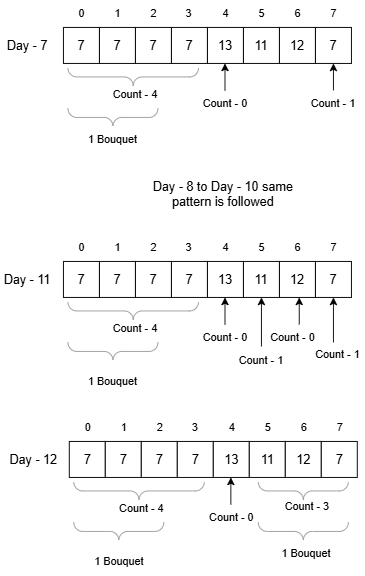

The diagram above was exported from draw.io. Its source (the exported page's mxGraphModel, read from the mxfile embedded in the PNG):
<mxGraphModel dx="1418" dy="794" grid="1" gridSize="10" guides="1" tooltips="1" connect="1" arrows="1" fold="1" page="1" pageScale="1" pageWidth="850" pageHeight="1100" math="0" shadow="0">
  <root>
    <mxCell id="0" />
    <mxCell id="1" parent="0" />
    <mxCell id="dGVHRfC0vVgqFCdg3YCm-1" value="7" style="whiteSpace=wrap;html=1;aspect=fixed;fontSize=14;" parent="1" vertex="1">
      <mxGeometry x="220" y="220" width="40" height="40" as="geometry" />
    </mxCell>
    <mxCell id="dGVHRfC0vVgqFCdg3YCm-2" value="7" style="whiteSpace=wrap;html=1;aspect=fixed;fontSize=14;" parent="1" vertex="1">
      <mxGeometry x="260" y="220" width="40" height="40" as="geometry" />
    </mxCell>
    <mxCell id="dGVHRfC0vVgqFCdg3YCm-3" value="7" style="whiteSpace=wrap;html=1;aspect=fixed;fontSize=14;" parent="1" vertex="1">
      <mxGeometry x="300" y="220" width="40" height="40" as="geometry" />
    </mxCell>
    <mxCell id="dGVHRfC0vVgqFCdg3YCm-4" value="7" style="whiteSpace=wrap;html=1;aspect=fixed;fontSize=14;" parent="1" vertex="1">
      <mxGeometry x="340" y="220" width="40" height="40" as="geometry" />
    </mxCell>
    <mxCell id="dGVHRfC0vVgqFCdg3YCm-5" value="13" style="whiteSpace=wrap;html=1;aspect=fixed;fontSize=14;" parent="1" vertex="1">
      <mxGeometry x="380" y="220" width="40" height="40" as="geometry" />
    </mxCell>
    <mxCell id="dGVHRfC0vVgqFCdg3YCm-6" value="11" style="whiteSpace=wrap;html=1;aspect=fixed;fontSize=14;" parent="1" vertex="1">
      <mxGeometry x="420" y="220" width="40" height="40" as="geometry" />
    </mxCell>
    <mxCell id="dGVHRfC0vVgqFCdg3YCm-7" value="12" style="whiteSpace=wrap;html=1;aspect=fixed;fontSize=14;" parent="1" vertex="1">
      <mxGeometry x="460" y="220" width="40" height="40" as="geometry" />
    </mxCell>
    <mxCell id="dGVHRfC0vVgqFCdg3YCm-8" value="7" style="whiteSpace=wrap;html=1;aspect=fixed;fontSize=14;" parent="1" vertex="1">
      <mxGeometry x="500" y="220" width="40" height="40" as="geometry" />
    </mxCell>
    <mxCell id="MyOf9LdYOsfp4JvzYSwm-1" value="0" style="text;html=1;align=center;verticalAlign=middle;resizable=0;points=[];autosize=1;strokeColor=none;fillColor=none;" parent="1" vertex="1">
      <mxGeometry x="225" y="190" width="30" height="30" as="geometry" />
    </mxCell>
    <mxCell id="MyOf9LdYOsfp4JvzYSwm-4" value="1" style="text;html=1;align=center;verticalAlign=middle;resizable=0;points=[];autosize=1;strokeColor=none;fillColor=none;" parent="1" vertex="1">
      <mxGeometry x="265" y="190" width="30" height="30" as="geometry" />
    </mxCell>
    <mxCell id="MyOf9LdYOsfp4JvzYSwm-5" value="2&lt;span style=&quot;color: rgba(0, 0, 0, 0); font-family: monospace; font-size: 0px; text-align: start;&quot;&gt;%3CmxGraphModel%3E%3Croot%3E%3CmxCell%20id%3D%220%22%2F%3E%3CmxCell%20id%3D%221%22%20parent%3D%220%22%2F%3E%3CmxCell%20id%3D%222%22%20value%3D%221%22%20style%3D%22text%3Bhtml%3D1%3Balign%3Dcenter%3BverticalAlign%3Dmiddle%3Bresizable%3D0%3Bpoints%3D%5B%5D%3Bautosize%3D1%3BstrokeColor%3Dnone%3BfillColor%3Dnone%3B%22%20vertex%3D%221%22%20parent%3D%221%22%3E%3CmxGeometry%20x%3D%2285%22%20y%3D%22167%22%20width%3D%2230%22%20height%3D%2230%22%20as%3D%22geometry%22%2F%3E%3C%2FmxCell%3E%3C%2Froot%3E%3C%2FmxGraphModel%3E&lt;/span&gt;&lt;span style=&quot;color: rgba(0, 0, 0, 0); font-family: monospace; font-size: 0px; text-align: start;&quot;&gt;%3CmxGraphModel%3E%3Croot%3E%3CmxCell%20id%3D%220%22%2F%3E%3CmxCell%20id%3D%221%22%20parent%3D%220%22%2F%3E%3CmxCell%20id%3D%222%22%20value%3D%221%22%20style%3D%22text%3Bhtml%3D1%3Balign%3Dcenter%3BverticalAlign%3Dmiddle%3Bresizable%3D0%3Bpoints%3D%5B%5D%3Bautosize%3D1%3BstrokeColor%3Dnone%3BfillColor%3Dnone%3B%22%20vertex%3D%221%22%20parent%3D%221%22%3E%3CmxGeometry%20x%3D%2285%22%20y%3D%22167%22%20width%3D%2230%22%20height%3D%2230%22%20as%3D%22geometry%22%2F%3E%3C%2FmxCell%3E%3C%2Froot%3E%3C%2FmxGraphModel%3E&lt;/span&gt;" style="text;html=1;align=center;verticalAlign=middle;resizable=0;points=[];autosize=1;strokeColor=none;fillColor=none;" parent="1" vertex="1">
      <mxGeometry x="305" y="190" width="30" height="30" as="geometry" />
    </mxCell>
    <mxCell id="MyOf9LdYOsfp4JvzYSwm-6" value="3" style="text;html=1;align=center;verticalAlign=middle;resizable=0;points=[];autosize=1;strokeColor=none;fillColor=none;" parent="1" vertex="1">
      <mxGeometry x="344" y="190" width="30" height="30" as="geometry" />
    </mxCell>
    <mxCell id="MyOf9LdYOsfp4JvzYSwm-7" value="4" style="text;html=1;align=center;verticalAlign=middle;resizable=0;points=[];autosize=1;strokeColor=none;fillColor=none;" parent="1" vertex="1">
      <mxGeometry x="385" y="190" width="30" height="30" as="geometry" />
    </mxCell>
    <mxCell id="MyOf9LdYOsfp4JvzYSwm-8" value="5" style="text;html=1;align=center;verticalAlign=middle;resizable=0;points=[];autosize=1;strokeColor=none;fillColor=none;" parent="1" vertex="1">
      <mxGeometry x="425" y="190" width="30" height="30" as="geometry" />
    </mxCell>
    <mxCell id="MyOf9LdYOsfp4JvzYSwm-10" value="6" style="text;html=1;align=center;verticalAlign=middle;resizable=0;points=[];autosize=1;strokeColor=none;fillColor=none;" parent="1" vertex="1">
      <mxGeometry x="465" y="190" width="30" height="30" as="geometry" />
    </mxCell>
    <mxCell id="MyOf9LdYOsfp4JvzYSwm-11" value="7" style="text;html=1;align=center;verticalAlign=middle;resizable=0;points=[];autosize=1;strokeColor=none;fillColor=none;" parent="1" vertex="1">
      <mxGeometry x="505" y="190" width="30" height="30" as="geometry" />
    </mxCell>
    <mxCell id="W57HFy_L7OkrnYFx_Uwi-2" value="" style="verticalLabelPosition=bottom;shadow=0;dashed=0;align=center;html=1;verticalAlign=top;strokeWidth=1;shape=mxgraph.mockup.markup.curlyBrace;whiteSpace=wrap;strokeColor=#999999;rotation=-180;" vertex="1" parent="1">
      <mxGeometry x="225" y="310" width="100" height="20" as="geometry" />
    </mxCell>
    <mxCell id="W57HFy_L7OkrnYFx_Uwi-4" value="1 Bouquet" style="text;html=1;whiteSpace=wrap;strokeColor=none;fillColor=none;align=center;verticalAlign=middle;rounded=0;" vertex="1" parent="1">
      <mxGeometry x="230" y="330" width="90" height="30" as="geometry" />
    </mxCell>
    <mxCell id="W57HFy_L7OkrnYFx_Uwi-5" value="Day - 7" style="text;html=1;whiteSpace=wrap;strokeColor=none;fillColor=none;align=center;verticalAlign=middle;rounded=0;fontSize=14;" vertex="1" parent="1">
      <mxGeometry x="150" y="225" width="60" height="30" as="geometry" />
    </mxCell>
    <mxCell id="W57HFy_L7OkrnYFx_Uwi-6" value="" style="labelPosition=right;align=left;strokeWidth=1;shape=mxgraph.mockup.markup.curlyBrace;html=1;shadow=0;dashed=0;strokeColor=#999999;direction=north;rotation=-90;" vertex="1" parent="1">
      <mxGeometry x="287.5" y="202.5" width="20" height="145" as="geometry" />
    </mxCell>
    <mxCell id="W57HFy_L7OkrnYFx_Uwi-7" value="Count - 4" style="text;html=1;whiteSpace=wrap;strokeColor=none;fillColor=none;align=center;verticalAlign=middle;rounded=0;" vertex="1" parent="1">
      <mxGeometry x="270" y="280" width="60" height="30" as="geometry" />
    </mxCell>
    <mxCell id="W57HFy_L7OkrnYFx_Uwi-8" value="" style="endArrow=classic;html=1;rounded=0;" edge="1" parent="1">
      <mxGeometry width="50" height="50" relative="1" as="geometry">
        <mxPoint x="399.5" y="290" as="sourcePoint" />
        <mxPoint x="399.5" y="260" as="targetPoint" />
      </mxGeometry>
    </mxCell>
    <mxCell id="W57HFy_L7OkrnYFx_Uwi-9" value="Count - 0" style="text;html=1;whiteSpace=wrap;strokeColor=none;fillColor=none;align=center;verticalAlign=middle;rounded=0;" vertex="1" parent="1">
      <mxGeometry x="370" y="290" width="60" height="30" as="geometry" />
    </mxCell>
    <mxCell id="W57HFy_L7OkrnYFx_Uwi-10" value="" style="endArrow=classic;html=1;rounded=0;" edge="1" parent="1">
      <mxGeometry width="50" height="50" relative="1" as="geometry">
        <mxPoint x="520" y="290" as="sourcePoint" />
        <mxPoint x="520" y="260" as="targetPoint" />
      </mxGeometry>
    </mxCell>
    <mxCell id="W57HFy_L7OkrnYFx_Uwi-11" value="Count - 1" style="text;html=1;whiteSpace=wrap;strokeColor=none;fillColor=none;align=center;verticalAlign=middle;rounded=0;" vertex="1" parent="1">
      <mxGeometry x="490" y="290" width="60" height="30" as="geometry" />
    </mxCell>
    <mxCell id="W57HFy_L7OkrnYFx_Uwi-12" value="Day - 8 to Day - 10 same pattern is followed" style="text;html=1;whiteSpace=wrap;strokeColor=none;fillColor=none;align=center;verticalAlign=middle;rounded=0;fontSize=14;" vertex="1" parent="1">
      <mxGeometry x="305" y="390" width="185" height="30" as="geometry" />
    </mxCell>
    <mxCell id="W57HFy_L7OkrnYFx_Uwi-13" value="7" style="whiteSpace=wrap;html=1;aspect=fixed;fontSize=14;" vertex="1" parent="1">
      <mxGeometry x="220" y="480" width="40" height="40" as="geometry" />
    </mxCell>
    <mxCell id="W57HFy_L7OkrnYFx_Uwi-14" value="7" style="whiteSpace=wrap;html=1;aspect=fixed;fontSize=14;" vertex="1" parent="1">
      <mxGeometry x="260" y="480" width="40" height="40" as="geometry" />
    </mxCell>
    <mxCell id="W57HFy_L7OkrnYFx_Uwi-15" value="7" style="whiteSpace=wrap;html=1;aspect=fixed;fontSize=14;" vertex="1" parent="1">
      <mxGeometry x="300" y="480" width="40" height="40" as="geometry" />
    </mxCell>
    <mxCell id="W57HFy_L7OkrnYFx_Uwi-16" value="7" style="whiteSpace=wrap;html=1;aspect=fixed;fontSize=14;" vertex="1" parent="1">
      <mxGeometry x="340" y="480" width="40" height="40" as="geometry" />
    </mxCell>
    <mxCell id="W57HFy_L7OkrnYFx_Uwi-17" value="13" style="whiteSpace=wrap;html=1;aspect=fixed;fontSize=14;" vertex="1" parent="1">
      <mxGeometry x="380" y="480" width="40" height="40" as="geometry" />
    </mxCell>
    <mxCell id="W57HFy_L7OkrnYFx_Uwi-18" value="11" style="whiteSpace=wrap;html=1;aspect=fixed;fontSize=14;" vertex="1" parent="1">
      <mxGeometry x="420" y="480" width="40" height="40" as="geometry" />
    </mxCell>
    <mxCell id="W57HFy_L7OkrnYFx_Uwi-19" value="12" style="whiteSpace=wrap;html=1;aspect=fixed;fontSize=14;" vertex="1" parent="1">
      <mxGeometry x="460" y="480" width="40" height="40" as="geometry" />
    </mxCell>
    <mxCell id="W57HFy_L7OkrnYFx_Uwi-20" value="7" style="whiteSpace=wrap;html=1;aspect=fixed;fontSize=14;" vertex="1" parent="1">
      <mxGeometry x="500" y="480" width="40" height="40" as="geometry" />
    </mxCell>
    <mxCell id="W57HFy_L7OkrnYFx_Uwi-21" value="0" style="text;html=1;align=center;verticalAlign=middle;resizable=0;points=[];autosize=1;strokeColor=none;fillColor=none;" vertex="1" parent="1">
      <mxGeometry x="225" y="450" width="30" height="30" as="geometry" />
    </mxCell>
    <mxCell id="W57HFy_L7OkrnYFx_Uwi-22" value="1" style="text;html=1;align=center;verticalAlign=middle;resizable=0;points=[];autosize=1;strokeColor=none;fillColor=none;" vertex="1" parent="1">
      <mxGeometry x="265" y="450" width="30" height="30" as="geometry" />
    </mxCell>
    <mxCell id="W57HFy_L7OkrnYFx_Uwi-23" value="2&lt;span style=&quot;color: rgba(0, 0, 0, 0); font-family: monospace; font-size: 0px; text-align: start;&quot;&gt;%3CmxGraphModel%3E%3Croot%3E%3CmxCell%20id%3D%220%22%2F%3E%3CmxCell%20id%3D%221%22%20parent%3D%220%22%2F%3E%3CmxCell%20id%3D%222%22%20value%3D%221%22%20style%3D%22text%3Bhtml%3D1%3Balign%3Dcenter%3BverticalAlign%3Dmiddle%3Bresizable%3D0%3Bpoints%3D%5B%5D%3Bautosize%3D1%3BstrokeColor%3Dnone%3BfillColor%3Dnone%3B%22%20vertex%3D%221%22%20parent%3D%221%22%3E%3CmxGeometry%20x%3D%2285%22%20y%3D%22167%22%20width%3D%2230%22%20height%3D%2230%22%20as%3D%22geometry%22%2F%3E%3C%2FmxCell%3E%3C%2Froot%3E%3C%2FmxGraphModel%3E&lt;/span&gt;&lt;span style=&quot;color: rgba(0, 0, 0, 0); font-family: monospace; font-size: 0px; text-align: start;&quot;&gt;%3CmxGraphModel%3E%3Croot%3E%3CmxCell%20id%3D%220%22%2F%3E%3CmxCell%20id%3D%221%22%20parent%3D%220%22%2F%3E%3CmxCell%20id%3D%222%22%20value%3D%221%22%20style%3D%22text%3Bhtml%3D1%3Balign%3Dcenter%3BverticalAlign%3Dmiddle%3Bresizable%3D0%3Bpoints%3D%5B%5D%3Bautosize%3D1%3BstrokeColor%3Dnone%3BfillColor%3Dnone%3B%22%20vertex%3D%221%22%20parent%3D%221%22%3E%3CmxGeometry%20x%3D%2285%22%20y%3D%22167%22%20width%3D%2230%22%20height%3D%2230%22%20as%3D%22geometry%22%2F%3E%3C%2FmxCell%3E%3C%2Froot%3E%3C%2FmxGraphModel%3E&lt;/span&gt;" style="text;html=1;align=center;verticalAlign=middle;resizable=0;points=[];autosize=1;strokeColor=none;fillColor=none;" vertex="1" parent="1">
      <mxGeometry x="305" y="450" width="30" height="30" as="geometry" />
    </mxCell>
    <mxCell id="W57HFy_L7OkrnYFx_Uwi-24" value="3" style="text;html=1;align=center;verticalAlign=middle;resizable=0;points=[];autosize=1;strokeColor=none;fillColor=none;" vertex="1" parent="1">
      <mxGeometry x="344" y="450" width="30" height="30" as="geometry" />
    </mxCell>
    <mxCell id="W57HFy_L7OkrnYFx_Uwi-25" value="4" style="text;html=1;align=center;verticalAlign=middle;resizable=0;points=[];autosize=1;strokeColor=none;fillColor=none;" vertex="1" parent="1">
      <mxGeometry x="385" y="450" width="30" height="30" as="geometry" />
    </mxCell>
    <mxCell id="W57HFy_L7OkrnYFx_Uwi-26" value="5" style="text;html=1;align=center;verticalAlign=middle;resizable=0;points=[];autosize=1;strokeColor=none;fillColor=none;" vertex="1" parent="1">
      <mxGeometry x="425" y="450" width="30" height="30" as="geometry" />
    </mxCell>
    <mxCell id="W57HFy_L7OkrnYFx_Uwi-27" value="6" style="text;html=1;align=center;verticalAlign=middle;resizable=0;points=[];autosize=1;strokeColor=none;fillColor=none;" vertex="1" parent="1">
      <mxGeometry x="465" y="450" width="30" height="30" as="geometry" />
    </mxCell>
    <mxCell id="W57HFy_L7OkrnYFx_Uwi-28" value="7" style="text;html=1;align=center;verticalAlign=middle;resizable=0;points=[];autosize=1;strokeColor=none;fillColor=none;" vertex="1" parent="1">
      <mxGeometry x="505" y="450" width="30" height="30" as="geometry" />
    </mxCell>
    <mxCell id="W57HFy_L7OkrnYFx_Uwi-29" value="" style="verticalLabelPosition=bottom;shadow=0;dashed=0;align=center;html=1;verticalAlign=top;strokeWidth=1;shape=mxgraph.mockup.markup.curlyBrace;whiteSpace=wrap;strokeColor=#999999;rotation=-180;" vertex="1" parent="1">
      <mxGeometry x="225" y="570" width="100" height="20" as="geometry" />
    </mxCell>
    <mxCell id="W57HFy_L7OkrnYFx_Uwi-30" value="Day - 11" style="text;html=1;whiteSpace=wrap;strokeColor=none;fillColor=none;align=center;verticalAlign=middle;rounded=0;fontSize=14;" vertex="1" parent="1">
      <mxGeometry x="150" y="485" width="60" height="30" as="geometry" />
    </mxCell>
    <mxCell id="W57HFy_L7OkrnYFx_Uwi-31" value="" style="labelPosition=right;align=left;strokeWidth=1;shape=mxgraph.mockup.markup.curlyBrace;html=1;shadow=0;dashed=0;strokeColor=#999999;direction=north;rotation=-90;" vertex="1" parent="1">
      <mxGeometry x="287.5" y="462.5" width="20" height="145" as="geometry" />
    </mxCell>
    <mxCell id="W57HFy_L7OkrnYFx_Uwi-32" value="Count - 4" style="text;html=1;whiteSpace=wrap;strokeColor=none;fillColor=none;align=center;verticalAlign=middle;rounded=0;" vertex="1" parent="1">
      <mxGeometry x="270" y="540" width="60" height="30" as="geometry" />
    </mxCell>
    <mxCell id="W57HFy_L7OkrnYFx_Uwi-33" value="" style="endArrow=classic;html=1;rounded=0;" edge="1" parent="1">
      <mxGeometry width="50" height="50" relative="1" as="geometry">
        <mxPoint x="399.5" y="550" as="sourcePoint" />
        <mxPoint x="399.5" y="520" as="targetPoint" />
      </mxGeometry>
    </mxCell>
    <mxCell id="W57HFy_L7OkrnYFx_Uwi-34" value="Count - 0" style="text;html=1;whiteSpace=wrap;strokeColor=none;fillColor=none;align=center;verticalAlign=middle;rounded=0;" vertex="1" parent="1">
      <mxGeometry x="370" y="550" width="60" height="30" as="geometry" />
    </mxCell>
    <mxCell id="W57HFy_L7OkrnYFx_Uwi-35" value="" style="endArrow=classic;html=1;rounded=0;" edge="1" parent="1">
      <mxGeometry width="50" height="50" relative="1" as="geometry">
        <mxPoint x="520" y="570" as="sourcePoint" />
        <mxPoint x="520" y="520" as="targetPoint" />
      </mxGeometry>
    </mxCell>
    <mxCell id="W57HFy_L7OkrnYFx_Uwi-36" value="Count - 1" style="text;html=1;whiteSpace=wrap;strokeColor=none;fillColor=none;align=center;verticalAlign=middle;rounded=0;" vertex="1" parent="1">
      <mxGeometry x="495" y="568.5" width="60" height="30" as="geometry" />
    </mxCell>
    <mxCell id="W57HFy_L7OkrnYFx_Uwi-37" value="" style="endArrow=classic;html=1;rounded=0;exitX=0.5;exitY=0;exitDx=0;exitDy=0;" edge="1" parent="1" source="W57HFy_L7OkrnYFx_Uwi-38">
      <mxGeometry width="50" height="50" relative="1" as="geometry">
        <mxPoint x="440" y="570" as="sourcePoint" />
        <mxPoint x="440" y="520" as="targetPoint" />
      </mxGeometry>
    </mxCell>
    <mxCell id="W57HFy_L7OkrnYFx_Uwi-38" value="Count - 1" style="text;html=1;whiteSpace=wrap;strokeColor=none;fillColor=none;align=center;verticalAlign=middle;rounded=0;" vertex="1" parent="1">
      <mxGeometry x="410" y="574.5" width="60" height="30" as="geometry" />
    </mxCell>
    <mxCell id="W57HFy_L7OkrnYFx_Uwi-39" value="Count - 0" style="text;html=1;whiteSpace=wrap;strokeColor=none;fillColor=none;align=center;verticalAlign=middle;rounded=0;" vertex="1" parent="1">
      <mxGeometry x="445" y="550" width="60" height="30" as="geometry" />
    </mxCell>
    <mxCell id="W57HFy_L7OkrnYFx_Uwi-40" value="" style="endArrow=classic;html=1;rounded=0;" edge="1" parent="1">
      <mxGeometry width="50" height="50" relative="1" as="geometry">
        <mxPoint x="482" y="550" as="sourcePoint" />
        <mxPoint x="482" y="520" as="targetPoint" />
      </mxGeometry>
    </mxCell>
    <mxCell id="W57HFy_L7OkrnYFx_Uwi-41" value="1 Bouquet" style="text;html=1;whiteSpace=wrap;strokeColor=none;fillColor=none;align=center;verticalAlign=middle;rounded=0;" vertex="1" parent="1">
      <mxGeometry x="230" y="598.5" width="90" height="30" as="geometry" />
    </mxCell>
    <mxCell id="W57HFy_L7OkrnYFx_Uwi-42" value="7" style="whiteSpace=wrap;html=1;aspect=fixed;fontSize=14;" vertex="1" parent="1">
      <mxGeometry x="226.5" y="680" width="40" height="40" as="geometry" />
    </mxCell>
    <mxCell id="W57HFy_L7OkrnYFx_Uwi-43" value="7" style="whiteSpace=wrap;html=1;aspect=fixed;fontSize=14;" vertex="1" parent="1">
      <mxGeometry x="266.5" y="680" width="40" height="40" as="geometry" />
    </mxCell>
    <mxCell id="W57HFy_L7OkrnYFx_Uwi-44" value="7" style="whiteSpace=wrap;html=1;aspect=fixed;fontSize=14;" vertex="1" parent="1">
      <mxGeometry x="306.5" y="680" width="40" height="40" as="geometry" />
    </mxCell>
    <mxCell id="W57HFy_L7OkrnYFx_Uwi-45" value="7" style="whiteSpace=wrap;html=1;aspect=fixed;fontSize=14;" vertex="1" parent="1">
      <mxGeometry x="346.5" y="680" width="40" height="40" as="geometry" />
    </mxCell>
    <mxCell id="W57HFy_L7OkrnYFx_Uwi-46" value="13" style="whiteSpace=wrap;html=1;aspect=fixed;fontSize=14;" vertex="1" parent="1">
      <mxGeometry x="386.5" y="680" width="40" height="40" as="geometry" />
    </mxCell>
    <mxCell id="W57HFy_L7OkrnYFx_Uwi-47" value="11" style="whiteSpace=wrap;html=1;aspect=fixed;fontSize=14;" vertex="1" parent="1">
      <mxGeometry x="426.5" y="680" width="40" height="40" as="geometry" />
    </mxCell>
    <mxCell id="W57HFy_L7OkrnYFx_Uwi-48" value="12" style="whiteSpace=wrap;html=1;aspect=fixed;fontSize=14;" vertex="1" parent="1">
      <mxGeometry x="466.5" y="680" width="40" height="40" as="geometry" />
    </mxCell>
    <mxCell id="W57HFy_L7OkrnYFx_Uwi-49" value="7" style="whiteSpace=wrap;html=1;aspect=fixed;fontSize=14;" vertex="1" parent="1">
      <mxGeometry x="506.5" y="680" width="40" height="40" as="geometry" />
    </mxCell>
    <mxCell id="W57HFy_L7OkrnYFx_Uwi-50" value="0" style="text;html=1;align=center;verticalAlign=middle;resizable=0;points=[];autosize=1;strokeColor=none;fillColor=none;" vertex="1" parent="1">
      <mxGeometry x="231.5" y="650" width="30" height="30" as="geometry" />
    </mxCell>
    <mxCell id="W57HFy_L7OkrnYFx_Uwi-51" value="1" style="text;html=1;align=center;verticalAlign=middle;resizable=0;points=[];autosize=1;strokeColor=none;fillColor=none;" vertex="1" parent="1">
      <mxGeometry x="271.5" y="650" width="30" height="30" as="geometry" />
    </mxCell>
    <mxCell id="W57HFy_L7OkrnYFx_Uwi-52" value="2&lt;span style=&quot;color: rgba(0, 0, 0, 0); font-family: monospace; font-size: 0px; text-align: start;&quot;&gt;%3CmxGraphModel%3E%3Croot%3E%3CmxCell%20id%3D%220%22%2F%3E%3CmxCell%20id%3D%221%22%20parent%3D%220%22%2F%3E%3CmxCell%20id%3D%222%22%20value%3D%221%22%20style%3D%22text%3Bhtml%3D1%3Balign%3Dcenter%3BverticalAlign%3Dmiddle%3Bresizable%3D0%3Bpoints%3D%5B%5D%3Bautosize%3D1%3BstrokeColor%3Dnone%3BfillColor%3Dnone%3B%22%20vertex%3D%221%22%20parent%3D%221%22%3E%3CmxGeometry%20x%3D%2285%22%20y%3D%22167%22%20width%3D%2230%22%20height%3D%2230%22%20as%3D%22geometry%22%2F%3E%3C%2FmxCell%3E%3C%2Froot%3E%3C%2FmxGraphModel%3E&lt;/span&gt;&lt;span style=&quot;color: rgba(0, 0, 0, 0); font-family: monospace; font-size: 0px; text-align: start;&quot;&gt;%3CmxGraphModel%3E%3Croot%3E%3CmxCell%20id%3D%220%22%2F%3E%3CmxCell%20id%3D%221%22%20parent%3D%220%22%2F%3E%3CmxCell%20id%3D%222%22%20value%3D%221%22%20style%3D%22text%3Bhtml%3D1%3Balign%3Dcenter%3BverticalAlign%3Dmiddle%3Bresizable%3D0%3Bpoints%3D%5B%5D%3Bautosize%3D1%3BstrokeColor%3Dnone%3BfillColor%3Dnone%3B%22%20vertex%3D%221%22%20parent%3D%221%22%3E%3CmxGeometry%20x%3D%2285%22%20y%3D%22167%22%20width%3D%2230%22%20height%3D%2230%22%20as%3D%22geometry%22%2F%3E%3C%2FmxCell%3E%3C%2Froot%3E%3C%2FmxGraphModel%3E&lt;/span&gt;" style="text;html=1;align=center;verticalAlign=middle;resizable=0;points=[];autosize=1;strokeColor=none;fillColor=none;" vertex="1" parent="1">
      <mxGeometry x="311.5" y="650" width="30" height="30" as="geometry" />
    </mxCell>
    <mxCell id="W57HFy_L7OkrnYFx_Uwi-53" value="3" style="text;html=1;align=center;verticalAlign=middle;resizable=0;points=[];autosize=1;strokeColor=none;fillColor=none;" vertex="1" parent="1">
      <mxGeometry x="350.5" y="650" width="30" height="30" as="geometry" />
    </mxCell>
    <mxCell id="W57HFy_L7OkrnYFx_Uwi-54" value="4" style="text;html=1;align=center;verticalAlign=middle;resizable=0;points=[];autosize=1;strokeColor=none;fillColor=none;" vertex="1" parent="1">
      <mxGeometry x="391.5" y="650" width="30" height="30" as="geometry" />
    </mxCell>
    <mxCell id="W57HFy_L7OkrnYFx_Uwi-55" value="5" style="text;html=1;align=center;verticalAlign=middle;resizable=0;points=[];autosize=1;strokeColor=none;fillColor=none;" vertex="1" parent="1">
      <mxGeometry x="431.5" y="650" width="30" height="30" as="geometry" />
    </mxCell>
    <mxCell id="W57HFy_L7OkrnYFx_Uwi-56" value="6" style="text;html=1;align=center;verticalAlign=middle;resizable=0;points=[];autosize=1;strokeColor=none;fillColor=none;" vertex="1" parent="1">
      <mxGeometry x="471.5" y="650" width="30" height="30" as="geometry" />
    </mxCell>
    <mxCell id="W57HFy_L7OkrnYFx_Uwi-57" value="7" style="text;html=1;align=center;verticalAlign=middle;resizable=0;points=[];autosize=1;strokeColor=none;fillColor=none;" vertex="1" parent="1">
      <mxGeometry x="511.5" y="650" width="30" height="30" as="geometry" />
    </mxCell>
    <mxCell id="W57HFy_L7OkrnYFx_Uwi-58" value="" style="verticalLabelPosition=bottom;shadow=0;dashed=0;align=center;html=1;verticalAlign=top;strokeWidth=1;shape=mxgraph.mockup.markup.curlyBrace;whiteSpace=wrap;strokeColor=#999999;rotation=-180;" vertex="1" parent="1">
      <mxGeometry x="231.5" y="770" width="100" height="20" as="geometry" />
    </mxCell>
    <mxCell id="W57HFy_L7OkrnYFx_Uwi-59" value="Day - 12" style="text;html=1;whiteSpace=wrap;strokeColor=none;fillColor=none;align=center;verticalAlign=middle;rounded=0;fontSize=14;" vertex="1" parent="1">
      <mxGeometry x="156.5" y="685" width="60" height="30" as="geometry" />
    </mxCell>
    <mxCell id="W57HFy_L7OkrnYFx_Uwi-60" value="" style="labelPosition=right;align=left;strokeWidth=1;shape=mxgraph.mockup.markup.curlyBrace;html=1;shadow=0;dashed=0;strokeColor=#999999;direction=north;rotation=-90;" vertex="1" parent="1">
      <mxGeometry x="294" y="662.5" width="20" height="145" as="geometry" />
    </mxCell>
    <mxCell id="W57HFy_L7OkrnYFx_Uwi-61" value="Count - 4" style="text;html=1;whiteSpace=wrap;strokeColor=none;fillColor=none;align=center;verticalAlign=middle;rounded=0;" vertex="1" parent="1">
      <mxGeometry x="276.5" y="740" width="60" height="30" as="geometry" />
    </mxCell>
    <mxCell id="W57HFy_L7OkrnYFx_Uwi-62" value="" style="endArrow=classic;html=1;rounded=0;" edge="1" parent="1">
      <mxGeometry width="50" height="50" relative="1" as="geometry">
        <mxPoint x="406" y="750" as="sourcePoint" />
        <mxPoint x="406" y="720" as="targetPoint" />
      </mxGeometry>
    </mxCell>
    <mxCell id="W57HFy_L7OkrnYFx_Uwi-63" value="Count - 0" style="text;html=1;whiteSpace=wrap;strokeColor=none;fillColor=none;align=center;verticalAlign=middle;rounded=0;" vertex="1" parent="1">
      <mxGeometry x="376.5" y="750" width="60" height="30" as="geometry" />
    </mxCell>
    <mxCell id="W57HFy_L7OkrnYFx_Uwi-70" value="1 Bouquet" style="text;html=1;whiteSpace=wrap;strokeColor=none;fillColor=none;align=center;verticalAlign=middle;rounded=0;" vertex="1" parent="1">
      <mxGeometry x="236.5" y="798.5" width="90" height="30" as="geometry" />
    </mxCell>
    <mxCell id="W57HFy_L7OkrnYFx_Uwi-71" value="" style="verticalLabelPosition=bottom;shadow=0;dashed=0;align=center;html=1;verticalAlign=top;strokeWidth=1;shape=mxgraph.mockup.markup.curlyBrace;whiteSpace=wrap;strokeColor=#999999;rotation=-180;" vertex="1" parent="1">
      <mxGeometry x="436.5" y="725" width="100" height="20" as="geometry" />
    </mxCell>
    <mxCell id="W57HFy_L7OkrnYFx_Uwi-72" value="Count - 3" style="text;html=1;whiteSpace=wrap;strokeColor=none;fillColor=none;align=center;verticalAlign=middle;rounded=0;" vertex="1" parent="1">
      <mxGeometry x="460.5" y="738" width="60" height="30" as="geometry" />
    </mxCell>
    <mxCell id="W57HFy_L7OkrnYFx_Uwi-73" value="" style="verticalLabelPosition=bottom;shadow=0;dashed=0;align=center;html=1;verticalAlign=top;strokeWidth=1;shape=mxgraph.mockup.markup.curlyBrace;whiteSpace=wrap;strokeColor=#999999;rotation=-180;" vertex="1" parent="1">
      <mxGeometry x="436.5" y="770" width="100" height="20" as="geometry" />
    </mxCell>
    <mxCell id="W57HFy_L7OkrnYFx_Uwi-74" value="1 Bouquet" style="text;html=1;whiteSpace=wrap;strokeColor=none;fillColor=none;align=center;verticalAlign=middle;rounded=0;" vertex="1" parent="1">
      <mxGeometry x="445" y="790" width="90" height="30" as="geometry" />
    </mxCell>
  </root>
</mxGraphModel>